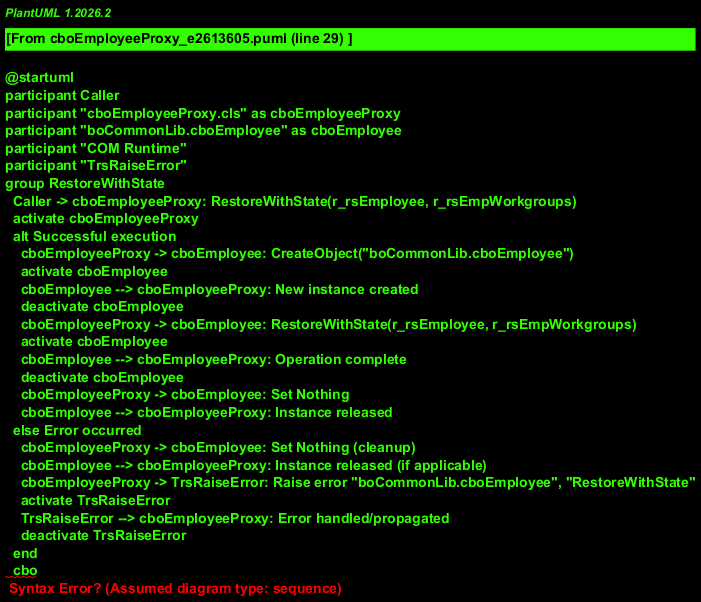

The diagram above was rendered by PlantUML. Its source (embedded in the PNG):
@startuml
participant Caller
participant "cboEmployeeProxy.cls" as cboEmployeeProxy
participant "boCommonLib.cboEmployee" as cboEmployee
participant "COM Runtime"
participant "TrsRaiseError"
group RestoreWithState
  Caller -> cboEmployeeProxy: RestoreWithState(r_rsEmployee, r_rsEmpWorkgroups)
  activate cboEmployeeProxy
  alt Successful execution
    cboEmployeeProxy -> cboEmployee: CreateObject("boCommonLib.cboEmployee")
    activate cboEmployee
    cboEmployee --> cboEmployeeProxy: New instance created
    deactivate cboEmployee
    cboEmployeeProxy -> cboEmployee: RestoreWithState(r_rsEmployee, r_rsEmpWorkgroups)
    activate cboEmployee
    cboEmployee --> cboEmployeeProxy: Operation complete
    deactivate cboEmployee
    cboEmployeeProxy -> cboEmployee: Set Nothing
    cboEmployee --> cboEmployeeProxy: Instance released
  else Error occurred
    cboEmployeeProxy -> cboEmployee: Set Nothing (cleanup)
    cboEmployee --> cboEmployeeProxy: Instance released (if applicable)
    cboEmployeeProxy -> TrsRaiseError: Raise error "boCommonLib.cboEmployee", "RestoreWithState"
    activate TrsRaiseError
    TrsRaiseError --> cboEmployeeProxy: Error handled/propagated
    deactivate TrsRaiseError
  end
  cbo
@enduml